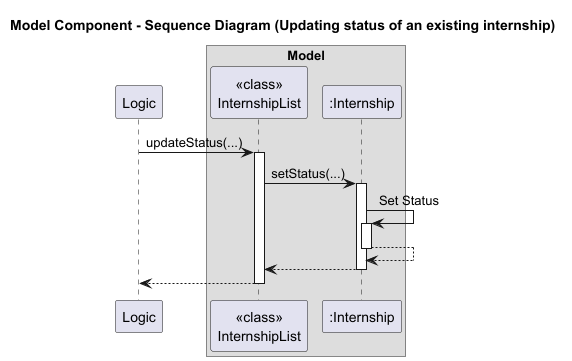

The diagram above was rendered by PlantUML. Its source (embedded in the PNG):
@startuml
title Model Component - Sequence Diagram (Updating status of an existing internship)
' Model Component Sequence Diagram
' Shows interactions between Logic, Model, InternshipList, Internship, Date and Status
' Additional abstract components: Logic (parses commands) and Storage (persists data)
'
participant Logic as "Logic"

box Model
participant InternshipList as "<<class>>\nInternshipList"
participant Internship as ":Internship"
endbox

' --- Scenario 2: Updating status of an existing internship ---
Logic -> InternshipList: updateStatus(...)
activate InternshipList
InternshipList -> Internship: setStatus(...)
activate Internship
Internship -> Internship : Set Status
activate Internship
Internship --> Internship
deactivate Internship
Internship --> InternshipList
deactivate Internship
' Persist change
InternshipList --> Logic
deactivate InternshipList

@enduml